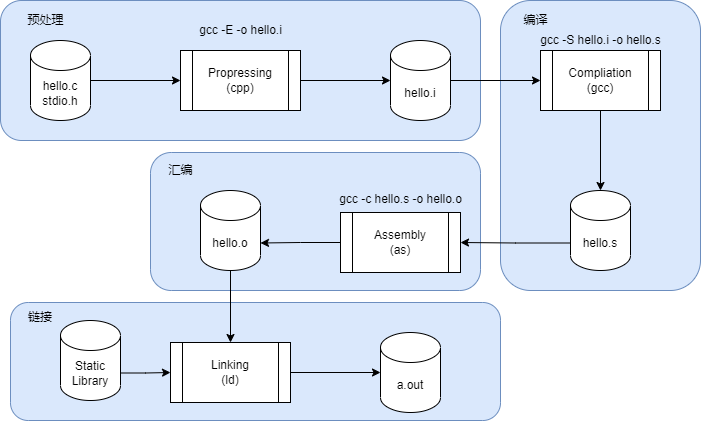

The diagram above was exported from draw.io. Its source (the exported page's mxGraphModel, read from the mxfile embedded in the PNG):
<mxGraphModel dx="1192" dy="844" grid="1" gridSize="10" guides="1" tooltips="1" connect="1" arrows="1" fold="1" page="1" pageScale="1" pageWidth="1169" pageHeight="827" math="0" shadow="0">
  <root>
    <mxCell id="0" />
    <mxCell id="1" parent="0" />
    <mxCell id="NP35ZREJr2OPW3LOAsR0-35" value="" style="rounded=1;whiteSpace=wrap;html=1;fillColor=#dae8fc;strokeColor=#6c8ebf;" vertex="1" parent="1">
      <mxGeometry x="80" y="362" width="490" height="118" as="geometry" />
    </mxCell>
    <mxCell id="NP35ZREJr2OPW3LOAsR0-33" value="" style="rounded=1;whiteSpace=wrap;html=1;fillColor=#dae8fc;strokeColor=#6c8ebf;" vertex="1" parent="1">
      <mxGeometry x="220" y="212" width="330" height="138" as="geometry" />
    </mxCell>
    <mxCell id="NP35ZREJr2OPW3LOAsR0-31" value="" style="rounded=1;whiteSpace=wrap;html=1;fillColor=#dae8fc;strokeColor=#6c8ebf;" vertex="1" parent="1">
      <mxGeometry x="570" y="60" width="200" height="290" as="geometry" />
    </mxCell>
    <mxCell id="NP35ZREJr2OPW3LOAsR0-29" value="" style="rounded=1;whiteSpace=wrap;html=1;fillColor=#dae8fc;strokeColor=#6c8ebf;" vertex="1" parent="1">
      <mxGeometry x="70" y="60" width="480" height="140" as="geometry" />
    </mxCell>
    <mxCell id="NP35ZREJr2OPW3LOAsR0-7" style="edgeStyle=orthogonalEdgeStyle;rounded=0;orthogonalLoop=1;jettySize=auto;html=1;exitX=1;exitY=0.5;exitDx=0;exitDy=0;exitPerimeter=0;entryX=0;entryY=0.5;entryDx=0;entryDy=0;" edge="1" parent="1" source="NP35ZREJr2OPW3LOAsR0-1" target="NP35ZREJr2OPW3LOAsR0-4">
      <mxGeometry relative="1" as="geometry" />
    </mxCell>
    <mxCell id="NP35ZREJr2OPW3LOAsR0-1" value="hello.c&lt;br&gt;stdio.h" style="shape=cylinder3;whiteSpace=wrap;html=1;boundedLbl=1;backgroundOutline=1;size=15;" vertex="1" parent="1">
      <mxGeometry x="100" y="100" width="60" height="80" as="geometry" />
    </mxCell>
    <mxCell id="NP35ZREJr2OPW3LOAsR0-9" style="edgeStyle=orthogonalEdgeStyle;rounded=0;orthogonalLoop=1;jettySize=auto;html=1;exitX=1;exitY=0.5;exitDx=0;exitDy=0;entryX=0;entryY=0.5;entryDx=0;entryDy=0;entryPerimeter=0;" edge="1" parent="1" source="NP35ZREJr2OPW3LOAsR0-4" target="NP35ZREJr2OPW3LOAsR0-8">
      <mxGeometry relative="1" as="geometry" />
    </mxCell>
    <mxCell id="NP35ZREJr2OPW3LOAsR0-4" value="Propressing&lt;br&gt;(cpp)" style="shape=process;whiteSpace=wrap;html=1;backgroundOutline=1;" vertex="1" parent="1">
      <mxGeometry x="250" y="110" width="120" height="60" as="geometry" />
    </mxCell>
    <mxCell id="NP35ZREJr2OPW3LOAsR0-12" style="edgeStyle=orthogonalEdgeStyle;rounded=0;orthogonalLoop=1;jettySize=auto;html=1;exitX=1;exitY=0.5;exitDx=0;exitDy=0;exitPerimeter=0;entryX=0;entryY=0.5;entryDx=0;entryDy=0;" edge="1" parent="1" source="NP35ZREJr2OPW3LOAsR0-8" target="NP35ZREJr2OPW3LOAsR0-11">
      <mxGeometry relative="1" as="geometry" />
    </mxCell>
    <mxCell id="NP35ZREJr2OPW3LOAsR0-8" value="hello.i" style="shape=cylinder3;whiteSpace=wrap;html=1;boundedLbl=1;backgroundOutline=1;size=15;" vertex="1" parent="1">
      <mxGeometry x="460" y="100" width="60" height="80" as="geometry" />
    </mxCell>
    <mxCell id="NP35ZREJr2OPW3LOAsR0-10" value="gcc -E -o hello.i" style="text;html=1;align=center;verticalAlign=middle;resizable=0;points=[];autosize=1;strokeColor=none;fillColor=none;" vertex="1" parent="1">
      <mxGeometry x="260" y="80" width="100" height="20" as="geometry" />
    </mxCell>
    <mxCell id="NP35ZREJr2OPW3LOAsR0-14" style="edgeStyle=orthogonalEdgeStyle;rounded=0;orthogonalLoop=1;jettySize=auto;html=1;" edge="1" parent="1" source="NP35ZREJr2OPW3LOAsR0-11" target="NP35ZREJr2OPW3LOAsR0-15">
      <mxGeometry relative="1" as="geometry">
        <mxPoint x="670" y="260" as="targetPoint" />
      </mxGeometry>
    </mxCell>
    <mxCell id="NP35ZREJr2OPW3LOAsR0-11" value="Compliation&lt;br&gt;(gcc)" style="shape=process;whiteSpace=wrap;html=1;backgroundOutline=1;" vertex="1" parent="1">
      <mxGeometry x="610" y="110" width="120" height="60" as="geometry" />
    </mxCell>
    <mxCell id="NP35ZREJr2OPW3LOAsR0-13" value="gcc -S hello.i -o hello.s" style="text;html=1;align=center;verticalAlign=middle;resizable=0;points=[];autosize=1;strokeColor=none;fillColor=none;" vertex="1" parent="1">
      <mxGeometry x="600" y="90" width="140" height="20" as="geometry" />
    </mxCell>
    <mxCell id="NP35ZREJr2OPW3LOAsR0-18" style="edgeStyle=orthogonalEdgeStyle;rounded=0;orthogonalLoop=1;jettySize=auto;html=1;exitX=0;exitY=0;exitDx=0;exitDy=52.5;exitPerimeter=0;entryX=1;entryY=0.5;entryDx=0;entryDy=0;" edge="1" parent="1" source="NP35ZREJr2OPW3LOAsR0-15" target="NP35ZREJr2OPW3LOAsR0-16">
      <mxGeometry relative="1" as="geometry" />
    </mxCell>
    <mxCell id="NP35ZREJr2OPW3LOAsR0-15" value="hello.s" style="shape=cylinder3;whiteSpace=wrap;html=1;boundedLbl=1;backgroundOutline=1;size=15;" vertex="1" parent="1">
      <mxGeometry x="640" y="250" width="60" height="80" as="geometry" />
    </mxCell>
    <mxCell id="NP35ZREJr2OPW3LOAsR0-21" style="edgeStyle=orthogonalEdgeStyle;rounded=0;orthogonalLoop=1;jettySize=auto;html=1;exitX=0;exitY=0.5;exitDx=0;exitDy=0;entryX=1;entryY=0;entryDx=0;entryDy=52.5;entryPerimeter=0;" edge="1" parent="1" source="NP35ZREJr2OPW3LOAsR0-16" target="NP35ZREJr2OPW3LOAsR0-19">
      <mxGeometry relative="1" as="geometry" />
    </mxCell>
    <mxCell id="NP35ZREJr2OPW3LOAsR0-16" value="Assembly&lt;br&gt;(as)" style="shape=process;whiteSpace=wrap;html=1;backgroundOutline=1;" vertex="1" parent="1">
      <mxGeometry x="410" y="272" width="120" height="60" as="geometry" />
    </mxCell>
    <mxCell id="NP35ZREJr2OPW3LOAsR0-24" style="edgeStyle=orthogonalEdgeStyle;rounded=0;orthogonalLoop=1;jettySize=auto;html=1;exitX=0.5;exitY=1;exitDx=0;exitDy=0;exitPerimeter=0;entryX=0.5;entryY=0;entryDx=0;entryDy=0;" edge="1" parent="1" source="NP35ZREJr2OPW3LOAsR0-19" target="NP35ZREJr2OPW3LOAsR0-23">
      <mxGeometry relative="1" as="geometry" />
    </mxCell>
    <mxCell id="NP35ZREJr2OPW3LOAsR0-19" value="hello.o" style="shape=cylinder3;whiteSpace=wrap;html=1;boundedLbl=1;backgroundOutline=1;size=15;" vertex="1" parent="1">
      <mxGeometry x="270" y="250" width="60" height="80" as="geometry" />
    </mxCell>
    <mxCell id="NP35ZREJr2OPW3LOAsR0-22" value="gcc -c hello.s -o hello.o" style="text;html=1;align=center;verticalAlign=middle;resizable=0;points=[];autosize=1;strokeColor=none;fillColor=none;" vertex="1" parent="1">
      <mxGeometry x="400" y="249" width="140" height="20" as="geometry" />
    </mxCell>
    <mxCell id="NP35ZREJr2OPW3LOAsR0-27" style="edgeStyle=orthogonalEdgeStyle;rounded=0;orthogonalLoop=1;jettySize=auto;html=1;exitX=1;exitY=0.5;exitDx=0;exitDy=0;" edge="1" parent="1" source="NP35ZREJr2OPW3LOAsR0-23" target="NP35ZREJr2OPW3LOAsR0-28">
      <mxGeometry relative="1" as="geometry">
        <mxPoint x="460" y="432" as="targetPoint" />
      </mxGeometry>
    </mxCell>
    <mxCell id="NP35ZREJr2OPW3LOAsR0-23" value="Linking&lt;br&gt;(ld)" style="shape=process;whiteSpace=wrap;html=1;backgroundOutline=1;" vertex="1" parent="1">
      <mxGeometry x="240" y="402" width="120" height="60" as="geometry" />
    </mxCell>
    <mxCell id="NP35ZREJr2OPW3LOAsR0-26" style="edgeStyle=orthogonalEdgeStyle;rounded=0;orthogonalLoop=1;jettySize=auto;html=1;exitX=1;exitY=0;exitDx=0;exitDy=52.5;exitPerimeter=0;entryX=0;entryY=0.5;entryDx=0;entryDy=0;" edge="1" parent="1" source="NP35ZREJr2OPW3LOAsR0-25" target="NP35ZREJr2OPW3LOAsR0-23">
      <mxGeometry relative="1" as="geometry" />
    </mxCell>
    <mxCell id="NP35ZREJr2OPW3LOAsR0-25" value="Static Library" style="shape=cylinder3;whiteSpace=wrap;html=1;boundedLbl=1;backgroundOutline=1;size=15;" vertex="1" parent="1">
      <mxGeometry x="130" y="380" width="60" height="80" as="geometry" />
    </mxCell>
    <mxCell id="NP35ZREJr2OPW3LOAsR0-28" value="a.out" style="shape=cylinder3;whiteSpace=wrap;html=1;boundedLbl=1;backgroundOutline=1;size=15;" vertex="1" parent="1">
      <mxGeometry x="450" y="392" width="60" height="80" as="geometry" />
    </mxCell>
    <mxCell id="NP35ZREJr2OPW3LOAsR0-30" value="预处理" style="text;html=1;align=center;verticalAlign=middle;resizable=0;points=[];autosize=1;strokeColor=none;fillColor=none;" vertex="1" parent="1">
      <mxGeometry x="90" y="70" width="50" height="20" as="geometry" />
    </mxCell>
    <mxCell id="NP35ZREJr2OPW3LOAsR0-32" value="编译" style="text;html=1;align=center;verticalAlign=middle;resizable=0;points=[];autosize=1;strokeColor=none;fillColor=none;" vertex="1" parent="1">
      <mxGeometry x="585" y="70" width="40" height="20" as="geometry" />
    </mxCell>
    <mxCell id="NP35ZREJr2OPW3LOAsR0-34" value="汇编" style="text;html=1;align=center;verticalAlign=middle;resizable=0;points=[];autosize=1;strokeColor=none;fillColor=none;" vertex="1" parent="1">
      <mxGeometry x="230" y="220" width="40" height="20" as="geometry" />
    </mxCell>
    <mxCell id="NP35ZREJr2OPW3LOAsR0-36" value="链接" style="text;html=1;strokeColor=none;fillColor=none;align=center;verticalAlign=middle;whiteSpace=wrap;rounded=0;" vertex="1" parent="1">
      <mxGeometry x="80" y="362" width="60" height="30" as="geometry" />
    </mxCell>
  </root>
</mxGraphModel>